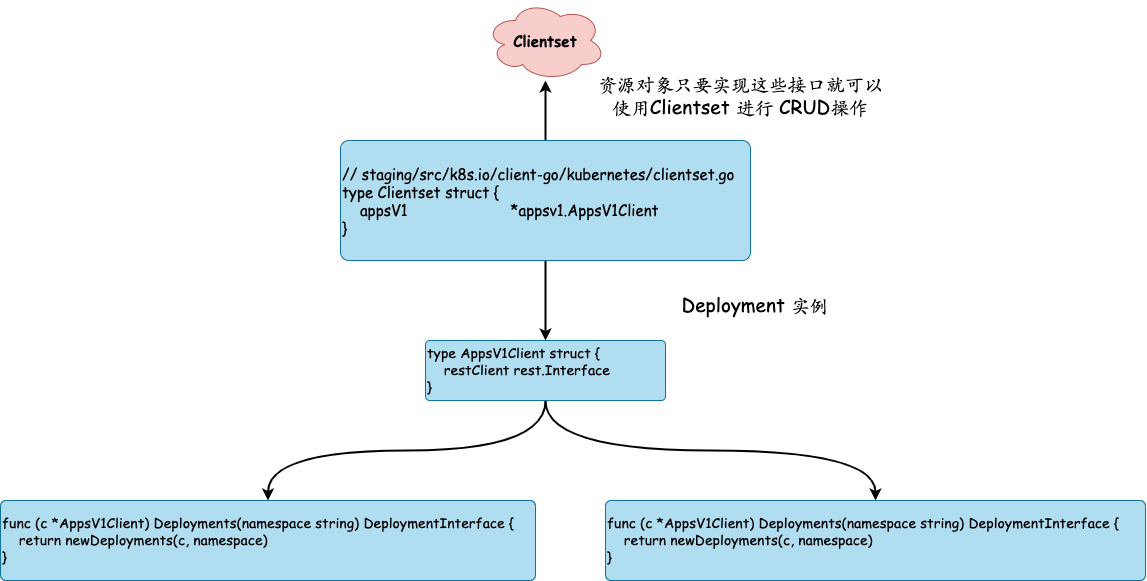

The diagram above was exported from draw.io. Its source (the exported page's mxGraphModel, read from the mxfile embedded in the PNG):
<mxGraphModel dx="3813" dy="1758" grid="1" gridSize="10" guides="1" tooltips="1" connect="1" arrows="1" fold="1" page="1" pageScale="1" pageWidth="850" pageHeight="1100" math="0" shadow="0" extFonts="Permanent Marker^https://fonts.googleapis.com/css?family=Permanent+Marker">
  <root>
    <mxCell id="0" />
    <mxCell id="1" parent="0" />
    <mxCell id="latW4P17dyRfO_sl6eeC-3" value="" style="edgeStyle=orthogonalEdgeStyle;rounded=0;orthogonalLoop=1;jettySize=auto;html=1;strokeWidth=2;" edge="1" parent="1" source="latW4P17dyRfO_sl6eeC-1" target="latW4P17dyRfO_sl6eeC-2">
      <mxGeometry relative="1" as="geometry" />
    </mxCell>
    <mxCell id="latW4P17dyRfO_sl6eeC-5" value="" style="rounded=0;orthogonalLoop=1;jettySize=auto;html=1;fontSize=15;strokeWidth=2;" edge="1" parent="1" source="latW4P17dyRfO_sl6eeC-1" target="latW4P17dyRfO_sl6eeC-4">
      <mxGeometry relative="1" as="geometry" />
    </mxCell>
    <mxCell id="latW4P17dyRfO_sl6eeC-1" value="&lt;div style=&quot;font-size: 15px&quot;&gt;&lt;div&gt;// staging/src/k8s.io/client-go/kubernetes/clientset.go&lt;/div&gt;&lt;div&gt;type Clientset struct {&lt;/div&gt;&lt;div&gt;&amp;nbsp; &amp;nbsp; appsV1&amp;nbsp; &amp;nbsp; &amp;nbsp; &amp;nbsp; &amp;nbsp; &amp;nbsp; &amp;nbsp; &amp;nbsp; &amp;nbsp; &amp;nbsp; &amp;nbsp; &amp;nbsp;*appsv1.AppsV1Client&lt;/div&gt;&lt;div&gt;}&lt;/div&gt;&lt;/div&gt;" style="whiteSpace=wrap;html=1;fontFamily=Comic Sans MS;align=left;fillColor=#b1ddf0;strokeColor=#10739e;rounded=1;arcSize=7;" vertex="1" parent="1">
      <mxGeometry x="-1540" y="330" width="410" height="120" as="geometry" />
    </mxCell>
    <mxCell id="latW4P17dyRfO_sl6eeC-2" value="&lt;font style=&quot;font-size: 15px&quot;&gt;&lt;b&gt;Clientset&lt;/b&gt;&lt;/font&gt;" style="ellipse;shape=cloud;whiteSpace=wrap;html=1;fontFamily=Comic Sans MS;align=center;fillColor=#f8cecc;strokeColor=#b85450;rounded=1;arcSize=7;" vertex="1" parent="1">
      <mxGeometry x="-1395" y="190" width="120" height="80" as="geometry" />
    </mxCell>
    <mxCell id="latW4P17dyRfO_sl6eeC-9" value="" style="edgeStyle=orthogonalEdgeStyle;curved=1;rounded=0;orthogonalLoop=1;jettySize=auto;html=1;fontSize=14;strokeWidth=2;" edge="1" parent="1" source="latW4P17dyRfO_sl6eeC-4" target="latW4P17dyRfO_sl6eeC-8">
      <mxGeometry relative="1" as="geometry" />
    </mxCell>
    <mxCell id="latW4P17dyRfO_sl6eeC-11" value="" style="edgeStyle=orthogonalEdgeStyle;curved=1;rounded=0;orthogonalLoop=1;jettySize=auto;html=1;fontSize=14;strokeWidth=2;" edge="1" parent="1" source="latW4P17dyRfO_sl6eeC-4" target="latW4P17dyRfO_sl6eeC-10">
      <mxGeometry relative="1" as="geometry" />
    </mxCell>
    <mxCell id="latW4P17dyRfO_sl6eeC-4" value="&lt;div style=&quot;font-size: 14px&quot;&gt;&lt;font style=&quot;font-size: 14px&quot;&gt;type AppsV1Client struct {&lt;/font&gt;&lt;/div&gt;&lt;div style=&quot;font-size: 14px&quot;&gt;&lt;font style=&quot;font-size: 14px&quot;&gt;&amp;nbsp; &amp;nbsp; restClient rest.Interface&lt;/font&gt;&lt;/div&gt;&lt;div style=&quot;font-size: 14px&quot;&gt;&lt;font style=&quot;font-size: 14px&quot;&gt;}&lt;/font&gt;&lt;/div&gt;" style="whiteSpace=wrap;html=1;fontFamily=Comic Sans MS;align=left;fillColor=#b1ddf0;strokeColor=#10739e;rounded=1;arcSize=7;" vertex="1" parent="1">
      <mxGeometry x="-1455" y="530" width="240" height="60" as="geometry" />
    </mxCell>
    <mxCell id="latW4P17dyRfO_sl6eeC-8" value="&lt;div style=&quot;font-size: 14px&quot;&gt;&lt;div&gt;func (c *AppsV1Client) Deployments(namespace string) DeploymentInterface {&lt;/div&gt;&lt;div&gt;&amp;nbsp; &amp;nbsp; return newDeployments(c, namespace)&lt;/div&gt;&lt;div&gt;}&lt;/div&gt;&lt;/div&gt;" style="whiteSpace=wrap;html=1;fontFamily=Comic Sans MS;align=left;fillColor=#b1ddf0;strokeColor=#10739e;rounded=1;arcSize=7;" vertex="1" parent="1">
      <mxGeometry x="-1880" y="690" width="535" height="80" as="geometry" />
    </mxCell>
    <mxCell id="latW4P17dyRfO_sl6eeC-10" value="&lt;div style=&quot;font-size: 14px&quot;&gt;&lt;div&gt;func (c *AppsV1Client) Deployments(namespace string) DeploymentInterface {&lt;/div&gt;&lt;div&gt;&amp;nbsp; &amp;nbsp; return newDeployments(c, namespace)&lt;/div&gt;&lt;div&gt;}&lt;/div&gt;&lt;/div&gt;" style="whiteSpace=wrap;html=1;fontFamily=Comic Sans MS;align=left;fillColor=#b1ddf0;strokeColor=#10739e;rounded=1;arcSize=7;" vertex="1" parent="1">
      <mxGeometry x="-1275" y="690" width="540" height="80" as="geometry" />
    </mxCell>
    <mxCell id="latW4P17dyRfO_sl6eeC-12" value="&lt;font face=&quot;Comic Sans MS&quot; style=&quot;font-size: 19px&quot;&gt;资源对象只要实现这些接口就可以使用Clientset 进行 CRUD操作&lt;/font&gt;" style="text;html=1;strokeColor=none;fillColor=none;align=center;verticalAlign=middle;whiteSpace=wrap;rounded=0;fontSize=14;" vertex="1" parent="1">
      <mxGeometry x="-1290" y="270" width="300" height="30" as="geometry" />
    </mxCell>
    <mxCell id="latW4P17dyRfO_sl6eeC-13" value="&lt;font face=&quot;Comic Sans MS&quot;&gt;&lt;span style=&quot;font-size: 19px&quot;&gt;Deployment 实例&lt;/span&gt;&lt;/font&gt;" style="text;html=1;strokeColor=none;fillColor=none;align=center;verticalAlign=middle;whiteSpace=wrap;rounded=0;fontSize=14;" vertex="1" parent="1">
      <mxGeometry x="-1275" y="480" width="300" height="30" as="geometry" />
    </mxCell>
  </root>
</mxGraphModel>